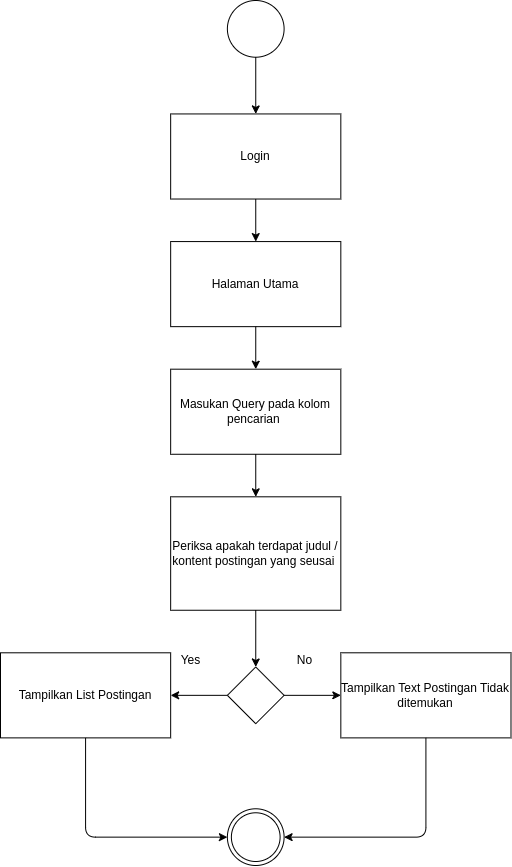

The diagram above was exported from draw.io. Its source (the exported page's mxGraphModel, read from the mxfile embedded in the PNG):
<mxGraphModel dx="2377" dy="1414" grid="1" gridSize="10" guides="1" tooltips="1" connect="1" arrows="1" fold="1" page="1" pageScale="1" pageWidth="1200" pageHeight="1200" background="none" math="0" shadow="0">
  <root>
    <object label="" id="0">
      <mxCell />
    </object>
    <mxCell id="1" parent="0" />
    <mxCell id="28" value="" style="group;labelBackgroundColor=none;" vertex="1" connectable="0" parent="1">
      <mxGeometry x="345" y="168" width="510.49" height="865" as="geometry" />
    </mxCell>
    <mxCell id="2" value="" style="ellipse;whiteSpace=wrap;html=1;" vertex="1" parent="28">
      <mxGeometry x="226.88444444444445" width="56.721111111111114" height="56.721311475409834" as="geometry" />
    </mxCell>
    <mxCell id="3" value="Login" style="whiteSpace=wrap;html=1;" vertex="1" parent="28">
      <mxGeometry x="170.16333333333336" y="113.44262295081967" width="170.16333333333336" height="85.08196721311475" as="geometry" />
    </mxCell>
    <mxCell id="4" value="" style="edgeStyle=none;html=1;" edge="1" parent="28" source="2" target="3">
      <mxGeometry relative="1" as="geometry" />
    </mxCell>
    <mxCell id="5" value="Halaman Utama" style="whiteSpace=wrap;html=1;" vertex="1" parent="28">
      <mxGeometry x="170.16333333333336" y="241.0655737704918" width="170.16333333333336" height="85.08196721311475" as="geometry" />
    </mxCell>
    <mxCell id="6" value="" style="edgeStyle=none;html=1;" edge="1" parent="28" source="3" target="5">
      <mxGeometry relative="1" as="geometry" />
    </mxCell>
    <mxCell id="7" value="Masukan Query pada kolom pencarian&amp;nbsp;" style="whiteSpace=wrap;html=1;" vertex="1" parent="28">
      <mxGeometry x="170.16333333333336" y="368.6885245901639" width="170.16333333333336" height="85.08196721311475" as="geometry" />
    </mxCell>
    <mxCell id="8" value="" style="edgeStyle=none;html=1;" edge="1" parent="28" source="5" target="7">
      <mxGeometry relative="1" as="geometry" />
    </mxCell>
    <mxCell id="9" value="Periksa apakah terdapat judul / kontent postingan yang seusai&amp;nbsp;" style="whiteSpace=wrap;html=1;" vertex="1" parent="28">
      <mxGeometry x="170.16333333333336" y="496.311475409836" width="170.16333333333336" height="113.44262295081967" as="geometry" />
    </mxCell>
    <mxCell id="10" value="" style="edgeStyle=none;html=1;" edge="1" parent="28" source="7" target="9">
      <mxGeometry relative="1" as="geometry" />
    </mxCell>
    <mxCell id="17" value="" style="rhombus;whiteSpace=wrap;html=1;" vertex="1" parent="28">
      <mxGeometry x="226.88444444444445" y="666.4754098360655" width="56.721111111111114" height="56.721311475409834" as="geometry" />
    </mxCell>
    <mxCell id="18" value="" style="edgeStyle=none;html=1;" edge="1" parent="28" source="9" target="17">
      <mxGeometry relative="1" as="geometry" />
    </mxCell>
    <mxCell id="19" value="Tampilkan List Postingan" style="whiteSpace=wrap;html=1;" vertex="1" parent="28">
      <mxGeometry y="652.295081967213" width="170.16333333333336" height="85.08196721311475" as="geometry" />
    </mxCell>
    <mxCell id="20" value="" style="edgeStyle=none;html=1;" edge="1" parent="28" source="17" target="19">
      <mxGeometry relative="1" as="geometry" />
    </mxCell>
    <mxCell id="21" value="Tampilkan Text Postingan Tidak ditemukan" style="whiteSpace=wrap;html=1;" vertex="1" parent="28">
      <mxGeometry x="340.3266666666667" y="652.295081967213" width="170.16333333333336" height="85.08196721311475" as="geometry" />
    </mxCell>
    <mxCell id="22" value="" style="edgeStyle=none;html=1;" edge="1" parent="28" source="17" target="21">
      <mxGeometry relative="1" as="geometry" />
    </mxCell>
    <mxCell id="23" value="Yes" style="text;html=1;align=center;verticalAlign=middle;resizable=0;points=[];autosize=1;strokeColor=none;fillColor=none;" vertex="1" parent="28">
      <mxGeometry x="170.16333333333336" y="645.2049180327868" width="40" height="30" as="geometry" />
    </mxCell>
    <mxCell id="24" value="No" style="text;html=1;align=center;verticalAlign=middle;resizable=0;points=[];autosize=1;strokeColor=none;fillColor=none;" vertex="1" parent="28">
      <mxGeometry x="283.60555555555555" y="645.2049180327868" width="40" height="30" as="geometry" />
    </mxCell>
    <mxCell id="25" value="" style="ellipse;shape=doubleEllipse;whiteSpace=wrap;html=1;aspect=fixed;" vertex="1" parent="28">
      <mxGeometry x="226.88444444444445" y="808.2786885245902" width="56.721111111111114" height="56.721111111111114" as="geometry" />
    </mxCell>
    <mxCell id="27" style="edgeStyle=none;html=1;entryX=0;entryY=0.5;entryDx=0;entryDy=0;" edge="1" parent="28" source="19" target="25">
      <mxGeometry relative="1" as="geometry">
        <Array as="points">
          <mxPoint x="85.08166666666668" y="836.639344262295" />
        </Array>
      </mxGeometry>
    </mxCell>
    <mxCell id="26" style="edgeStyle=none;html=1;exitX=0.5;exitY=1;exitDx=0;exitDy=0;entryX=1;entryY=0.5;entryDx=0;entryDy=0;" edge="1" parent="28" source="21" target="25">
      <mxGeometry relative="1" as="geometry">
        <Array as="points">
          <mxPoint x="425.40833333333336" y="836.639344262295" />
        </Array>
      </mxGeometry>
    </mxCell>
  </root>
</mxGraphModel>